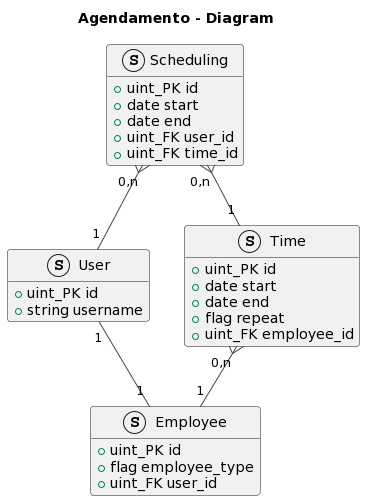

The diagram above was rendered by PlantUML. Its source (embedded in the PNG):
@startuml
!theme vibrant

skin rose

title Agendamento - Diagram
hide struct methods

struct User {
  +uint_PK id
  +string username
}

struct Employee {
  +uint_PK id
  +flag employee_type
  +uint_FK user_id
}

struct Scheduling {
  +uint_PK id
  +date start
  +date end
  +uint_FK user_id
  +uint_FK time_id
}

struct Time {
  +uint_PK id
  +date start
  +date end
  +flag repeat
  +uint_FK employee_id
}

' =-=-= Relantionships =-=-=
User        "1" -- "1" Employee
Time        "0,n" }-- "1"  Employee
Scheduling  "0,n" }-- "1" Time
Scheduling  "0,n" }-- "1" User
@enduml